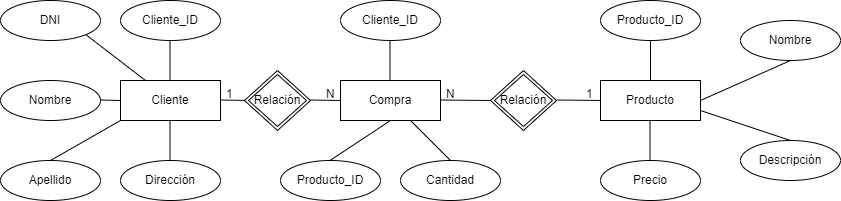

The diagram above was exported from draw.io. Its source (the exported page's mxGraphModel, read from the mxfile embedded in the PNG):
<mxGraphModel dx="1050" dy="522" grid="1" gridSize="10" guides="1" tooltips="1" connect="1" arrows="1" fold="1" page="1" pageScale="1" pageWidth="827" pageHeight="1169" math="0" shadow="0">
  <root>
    <mxCell id="0" />
    <mxCell id="1" parent="0" />
    <mxCell id="Al5AVyxoPmycOop0EmtZ-33" value="Cliente" style="whiteSpace=wrap;html=1;align=center;" vertex="1" parent="1">
      <mxGeometry x="130" y="440" width="100" height="40" as="geometry" />
    </mxCell>
    <mxCell id="Al5AVyxoPmycOop0EmtZ-34" value="" style="endArrow=none;html=1;rounded=0;" edge="1" parent="1">
      <mxGeometry relative="1" as="geometry">
        <mxPoint x="179.5" y="440" as="sourcePoint" />
        <mxPoint x="179.5" y="400" as="targetPoint" />
      </mxGeometry>
    </mxCell>
    <mxCell id="Al5AVyxoPmycOop0EmtZ-35" value="DNI" style="ellipse;whiteSpace=wrap;html=1;align=center;" vertex="1" parent="1">
      <mxGeometry x="10" y="360" width="100" height="40" as="geometry" />
    </mxCell>
    <mxCell id="Al5AVyxoPmycOop0EmtZ-36" value="Nombre" style="ellipse;whiteSpace=wrap;html=1;align=center;" vertex="1" parent="1">
      <mxGeometry x="10" y="440" width="100" height="40" as="geometry" />
    </mxCell>
    <mxCell id="Al5AVyxoPmycOop0EmtZ-37" value="Apellido" style="ellipse;whiteSpace=wrap;html=1;align=center;" vertex="1" parent="1">
      <mxGeometry x="10" y="520" width="100" height="40" as="geometry" />
    </mxCell>
    <mxCell id="Al5AVyxoPmycOop0EmtZ-38" value="Cliente_ID" style="ellipse;whiteSpace=wrap;html=1;align=center;" vertex="1" parent="1">
      <mxGeometry x="130" y="360" width="100" height="40" as="geometry" />
    </mxCell>
    <mxCell id="Al5AVyxoPmycOop0EmtZ-39" value="Dirección" style="ellipse;whiteSpace=wrap;html=1;align=center;" vertex="1" parent="1">
      <mxGeometry x="130" y="520" width="100" height="40" as="geometry" />
    </mxCell>
    <mxCell id="Al5AVyxoPmycOop0EmtZ-40" value="" style="endArrow=none;html=1;rounded=0;exitX=0.25;exitY=0;exitDx=0;exitDy=0;entryX=1;entryY=1;entryDx=0;entryDy=0;" edge="1" parent="1" source="Al5AVyxoPmycOop0EmtZ-33" target="Al5AVyxoPmycOop0EmtZ-35">
      <mxGeometry relative="1" as="geometry">
        <mxPoint x="114.5" y="430" as="sourcePoint" />
        <mxPoint x="114.5" y="390" as="targetPoint" />
      </mxGeometry>
    </mxCell>
    <mxCell id="Al5AVyxoPmycOop0EmtZ-41" value="" style="endArrow=none;html=1;rounded=0;" edge="1" parent="1">
      <mxGeometry relative="1" as="geometry">
        <mxPoint x="110" y="459.5" as="sourcePoint" />
        <mxPoint x="130" y="460" as="targetPoint" />
      </mxGeometry>
    </mxCell>
    <mxCell id="Al5AVyxoPmycOop0EmtZ-42" value="" style="endArrow=none;html=1;rounded=0;entryX=0;entryY=1;entryDx=0;entryDy=0;" edge="1" parent="1" target="Al5AVyxoPmycOop0EmtZ-33">
      <mxGeometry relative="1" as="geometry">
        <mxPoint x="60" y="520" as="sourcePoint" />
        <mxPoint x="130" y="470" as="targetPoint" />
      </mxGeometry>
    </mxCell>
    <mxCell id="Al5AVyxoPmycOop0EmtZ-43" value="" style="endArrow=none;html=1;rounded=0;" edge="1" parent="1">
      <mxGeometry relative="1" as="geometry">
        <mxPoint x="179.5" y="520" as="sourcePoint" />
        <mxPoint x="179.5" y="480" as="targetPoint" />
      </mxGeometry>
    </mxCell>
    <mxCell id="Al5AVyxoPmycOop0EmtZ-44" value="" style="endArrow=none;html=1;rounded=0;" edge="1" parent="1">
      <mxGeometry relative="1" as="geometry">
        <mxPoint x="230" y="459.5" as="sourcePoint" />
        <mxPoint x="260" y="460" as="targetPoint" />
      </mxGeometry>
    </mxCell>
    <mxCell id="Al5AVyxoPmycOop0EmtZ-45" value="Relación" style="shape=rhombus;double=1;perimeter=rhombusPerimeter;whiteSpace=wrap;html=1;align=center;" vertex="1" parent="1">
      <mxGeometry x="254" y="430" width="66" height="60" as="geometry" />
    </mxCell>
    <mxCell id="Al5AVyxoPmycOop0EmtZ-48" value="Compra" style="whiteSpace=wrap;html=1;align=center;" vertex="1" parent="1">
      <mxGeometry x="350" y="440" width="100" height="40" as="geometry" />
    </mxCell>
    <mxCell id="Al5AVyxoPmycOop0EmtZ-51" value="" style="endArrow=none;html=1;rounded=0;" edge="1" parent="1">
      <mxGeometry relative="1" as="geometry">
        <mxPoint x="320" y="459.5" as="sourcePoint" />
        <mxPoint x="350" y="460" as="targetPoint" />
      </mxGeometry>
    </mxCell>
    <mxCell id="Al5AVyxoPmycOop0EmtZ-53" value="Cliente_ID" style="ellipse;whiteSpace=wrap;html=1;align=center;" vertex="1" parent="1">
      <mxGeometry x="350" y="360" width="100" height="40" as="geometry" />
    </mxCell>
    <mxCell id="Al5AVyxoPmycOop0EmtZ-54" value="Producto_ID" style="ellipse;whiteSpace=wrap;html=1;align=center;" vertex="1" parent="1">
      <mxGeometry x="290" y="520" width="100" height="40" as="geometry" />
    </mxCell>
    <mxCell id="Al5AVyxoPmycOop0EmtZ-55" value="Cantidad" style="ellipse;whiteSpace=wrap;html=1;align=center;" vertex="1" parent="1">
      <mxGeometry x="410" y="520" width="100" height="40" as="geometry" />
    </mxCell>
    <mxCell id="Al5AVyxoPmycOop0EmtZ-65" value="" style="endArrow=none;html=1;rounded=0;" edge="1" parent="1">
      <mxGeometry relative="1" as="geometry">
        <mxPoint x="399.5" y="440" as="sourcePoint" />
        <mxPoint x="399.5" y="400" as="targetPoint" />
      </mxGeometry>
    </mxCell>
    <mxCell id="Al5AVyxoPmycOop0EmtZ-66" value="" style="endArrow=none;html=1;rounded=0;entryX=0.5;entryY=1;entryDx=0;entryDy=0;" edge="1" parent="1" target="Al5AVyxoPmycOop0EmtZ-48">
      <mxGeometry relative="1" as="geometry">
        <mxPoint x="339.5" y="520" as="sourcePoint" />
        <mxPoint x="339.5" y="480" as="targetPoint" />
      </mxGeometry>
    </mxCell>
    <mxCell id="Al5AVyxoPmycOop0EmtZ-67" value="" style="endArrow=none;html=1;rounded=0;exitX=0.5;exitY=0;exitDx=0;exitDy=0;" edge="1" parent="1" source="Al5AVyxoPmycOop0EmtZ-55">
      <mxGeometry relative="1" as="geometry">
        <mxPoint x="470" y="530" as="sourcePoint" />
        <mxPoint x="420" y="480" as="targetPoint" />
      </mxGeometry>
    </mxCell>
    <mxCell id="Al5AVyxoPmycOop0EmtZ-68" value="Relación" style="shape=rhombus;double=1;perimeter=rhombusPerimeter;whiteSpace=wrap;html=1;align=center;" vertex="1" parent="1">
      <mxGeometry x="500" y="430" width="66" height="60" as="geometry" />
    </mxCell>
    <mxCell id="Al5AVyxoPmycOop0EmtZ-69" value="" style="endArrow=none;html=1;rounded=0;entryX=0;entryY=0.5;entryDx=0;entryDy=0;" edge="1" parent="1" target="Al5AVyxoPmycOop0EmtZ-68">
      <mxGeometry relative="1" as="geometry">
        <mxPoint x="450" y="459.5" as="sourcePoint" />
        <mxPoint x="480" y="460" as="targetPoint" />
      </mxGeometry>
    </mxCell>
    <mxCell id="Al5AVyxoPmycOop0EmtZ-70" value="" style="endArrow=none;html=1;rounded=0;entryX=0;entryY=0.5;entryDx=0;entryDy=0;" edge="1" parent="1">
      <mxGeometry relative="1" as="geometry">
        <mxPoint x="566" y="459.5" as="sourcePoint" />
        <mxPoint x="616" y="460" as="targetPoint" />
      </mxGeometry>
    </mxCell>
    <mxCell id="Al5AVyxoPmycOop0EmtZ-73" value="Producto" style="whiteSpace=wrap;html=1;align=center;" vertex="1" parent="1">
      <mxGeometry x="610" y="440" width="100" height="40" as="geometry" />
    </mxCell>
    <mxCell id="Al5AVyxoPmycOop0EmtZ-74" value="" style="endArrow=none;html=1;rounded=0;" edge="1" parent="1">
      <mxGeometry relative="1" as="geometry">
        <mxPoint x="660" y="440" as="sourcePoint" />
        <mxPoint x="660" y="400" as="targetPoint" />
      </mxGeometry>
    </mxCell>
    <mxCell id="Al5AVyxoPmycOop0EmtZ-75" value="Producto_ID" style="ellipse;whiteSpace=wrap;html=1;align=center;" vertex="1" parent="1">
      <mxGeometry x="610" y="360" width="100" height="40" as="geometry" />
    </mxCell>
    <mxCell id="Al5AVyxoPmycOop0EmtZ-76" value="Precio" style="ellipse;whiteSpace=wrap;html=1;align=center;" vertex="1" parent="1">
      <mxGeometry x="610" y="520" width="100" height="40" as="geometry" />
    </mxCell>
    <mxCell id="Al5AVyxoPmycOop0EmtZ-77" value="Nombre" style="ellipse;whiteSpace=wrap;html=1;align=center;" vertex="1" parent="1">
      <mxGeometry x="750" y="380" width="100" height="40" as="geometry" />
    </mxCell>
    <mxCell id="Al5AVyxoPmycOop0EmtZ-78" value="Descripción" style="ellipse;whiteSpace=wrap;html=1;align=center;" vertex="1" parent="1">
      <mxGeometry x="750" y="500" width="100" height="40" as="geometry" />
    </mxCell>
    <mxCell id="Al5AVyxoPmycOop0EmtZ-80" value="" style="endArrow=none;html=1;rounded=0;" edge="1" parent="1">
      <mxGeometry relative="1" as="geometry">
        <mxPoint x="659.5" y="520" as="sourcePoint" />
        <mxPoint x="659.5" y="480" as="targetPoint" />
      </mxGeometry>
    </mxCell>
    <mxCell id="Al5AVyxoPmycOop0EmtZ-84" value="" style="endArrow=none;html=1;rounded=0;entryX=0.5;entryY=1;entryDx=0;entryDy=0;" edge="1" parent="1" target="Al5AVyxoPmycOop0EmtZ-77">
      <mxGeometry relative="1" as="geometry">
        <mxPoint x="710" y="460" as="sourcePoint" />
        <mxPoint x="780" y="420" as="targetPoint" />
      </mxGeometry>
    </mxCell>
    <mxCell id="Al5AVyxoPmycOop0EmtZ-85" value="" style="endArrow=none;html=1;rounded=0;entryX=0.5;entryY=0;entryDx=0;entryDy=0;" edge="1" parent="1" target="Al5AVyxoPmycOop0EmtZ-78">
      <mxGeometry relative="1" as="geometry">
        <mxPoint x="710" y="470" as="sourcePoint" />
        <mxPoint x="790" y="490" as="targetPoint" />
      </mxGeometry>
    </mxCell>
    <mxCell id="Al5AVyxoPmycOop0EmtZ-99" value="N" style="text;strokeColor=none;fillColor=none;spacingLeft=4;spacingRight=4;overflow=hidden;rotatable=0;points=[[0,0.5],[1,0.5]];portConstraint=eastwest;fontSize=12;whiteSpace=wrap;html=1;" vertex="1" parent="1">
      <mxGeometry x="330" y="440" width="40" height="30" as="geometry" />
    </mxCell>
    <mxCell id="Al5AVyxoPmycOop0EmtZ-101" value="N" style="text;strokeColor=none;fillColor=none;spacingLeft=4;spacingRight=4;overflow=hidden;rotatable=0;points=[[0,0.5],[1,0.5]];portConstraint=eastwest;fontSize=12;whiteSpace=wrap;html=1;" vertex="1" parent="1">
      <mxGeometry x="450" y="440" width="40" height="30" as="geometry" />
    </mxCell>
    <mxCell id="Al5AVyxoPmycOop0EmtZ-102" value="1" style="text;strokeColor=none;fillColor=none;spacingLeft=4;spacingRight=4;overflow=hidden;rotatable=0;points=[[0,0.5],[1,0.5]];portConstraint=eastwest;fontSize=12;whiteSpace=wrap;html=1;" vertex="1" parent="1">
      <mxGeometry x="230" y="440" width="40" height="30" as="geometry" />
    </mxCell>
    <mxCell id="Al5AVyxoPmycOop0EmtZ-103" value="1" style="text;strokeColor=none;fillColor=none;spacingLeft=4;spacingRight=4;overflow=hidden;rotatable=0;points=[[0,0.5],[1,0.5]];portConstraint=eastwest;fontSize=12;whiteSpace=wrap;html=1;" vertex="1" parent="1">
      <mxGeometry x="590" y="440" width="40" height="30" as="geometry" />
    </mxCell>
  </root>
</mxGraphModel>